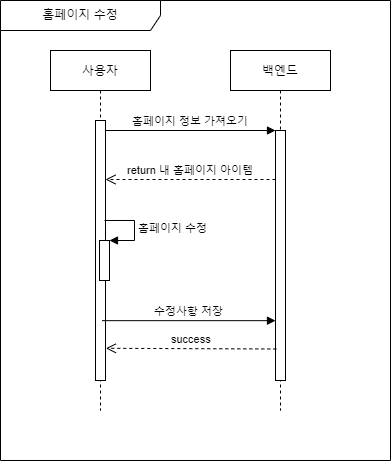

The diagram above was exported from draw.io. Its source (the exported page's mxGraphModel, read from the mxfile embedded in the PNG):
<mxGraphModel dx="1038" dy="547" grid="1" gridSize="10" guides="1" tooltips="1" connect="1" arrows="1" fold="1" page="1" pageScale="1" pageWidth="850" pageHeight="1100" math="0" shadow="0">
  <root>
    <mxCell id="0" />
    <mxCell id="1" parent="0" />
    <mxCell id="3nuBFxr9cyL0pnOWT2aG-1" value="사용자" style="shape=umlLifeline;perimeter=lifelinePerimeter;container=1;collapsible=0;recursiveResize=0;rounded=0;shadow=0;strokeWidth=1;" parent="1" vertex="1">
      <mxGeometry x="120" y="80" width="100" height="360" as="geometry" />
    </mxCell>
    <mxCell id="3nuBFxr9cyL0pnOWT2aG-2" value="" style="points=[];perimeter=orthogonalPerimeter;rounded=0;shadow=0;strokeWidth=1;" parent="3nuBFxr9cyL0pnOWT2aG-1" vertex="1">
      <mxGeometry x="45" y="70" width="10" height="260" as="geometry" />
    </mxCell>
    <mxCell id="f_IVmWeDs8IIE4uod3PF-3" value="" style="html=1;points=[];perimeter=orthogonalPerimeter;" vertex="1" parent="3nuBFxr9cyL0pnOWT2aG-1">
      <mxGeometry x="49" y="190" width="10" height="40" as="geometry" />
    </mxCell>
    <mxCell id="f_IVmWeDs8IIE4uod3PF-4" value="홈페이지 수정" style="edgeStyle=orthogonalEdgeStyle;html=1;align=left;spacingLeft=2;endArrow=block;rounded=0;entryX=1;entryY=0;" edge="1" target="f_IVmWeDs8IIE4uod3PF-3" parent="3nuBFxr9cyL0pnOWT2aG-1">
      <mxGeometry relative="1" as="geometry">
        <mxPoint x="54" y="170" as="sourcePoint" />
        <Array as="points">
          <mxPoint x="84" y="170" />
        </Array>
      </mxGeometry>
    </mxCell>
    <mxCell id="3nuBFxr9cyL0pnOWT2aG-5" value="백엔드" style="shape=umlLifeline;perimeter=lifelinePerimeter;container=1;collapsible=0;recursiveResize=0;rounded=0;shadow=0;strokeWidth=1;" parent="1" vertex="1">
      <mxGeometry x="300" y="80" width="100" height="360" as="geometry" />
    </mxCell>
    <mxCell id="3nuBFxr9cyL0pnOWT2aG-6" value="" style="points=[];perimeter=orthogonalPerimeter;rounded=0;shadow=0;strokeWidth=1;" parent="3nuBFxr9cyL0pnOWT2aG-5" vertex="1">
      <mxGeometry x="45" y="80" width="10" height="250" as="geometry" />
    </mxCell>
    <mxCell id="3nuBFxr9cyL0pnOWT2aG-7" value="return 내 홈페이지 아이템" style="verticalAlign=bottom;endArrow=open;dashed=1;endSize=8;exitX=0;exitY=0.95;shadow=0;strokeWidth=1;" parent="1" edge="1">
      <mxGeometry relative="1" as="geometry">
        <mxPoint x="175" y="208.99999999999977" as="targetPoint" />
        <mxPoint x="345" y="208.99999999999977" as="sourcePoint" />
      </mxGeometry>
    </mxCell>
    <mxCell id="3nuBFxr9cyL0pnOWT2aG-8" value="홈페이지 정보 가져오기" style="verticalAlign=bottom;endArrow=block;entryX=0;entryY=0;shadow=0;strokeWidth=1;" parent="1" source="3nuBFxr9cyL0pnOWT2aG-2" target="3nuBFxr9cyL0pnOWT2aG-6" edge="1">
      <mxGeometry relative="1" as="geometry">
        <mxPoint x="275" y="160" as="sourcePoint" />
      </mxGeometry>
    </mxCell>
    <mxCell id="f_IVmWeDs8IIE4uod3PF-1" value="수정사항 저장" style="verticalAlign=bottom;endArrow=block;shadow=0;strokeWidth=1;exitX=0.516;exitY=0.806;exitDx=0;exitDy=0;exitPerimeter=0;" edge="1" parent="1">
      <mxGeometry relative="1" as="geometry">
        <mxPoint x="171.5999999999999" y="369.1600000000001" as="sourcePoint" />
        <mxPoint x="345" y="369.1600000000001" as="targetPoint" />
      </mxGeometry>
    </mxCell>
    <mxCell id="f_IVmWeDs8IIE4uod3PF-2" value="success" style="verticalAlign=bottom;endArrow=open;dashed=1;endSize=8;exitX=0.18;exitY=0.93;shadow=0;strokeWidth=1;exitDx=0;exitDy=0;exitPerimeter=0;entryX=1.14;entryY=0.93;entryDx=0;entryDy=0;entryPerimeter=0;" edge="1" parent="1">
      <mxGeometry relative="1" as="geometry">
        <mxPoint x="175.4000000000001" y="377.79999999999995" as="targetPoint" />
        <mxPoint x="345.79999999999995" y="378.5" as="sourcePoint" />
      </mxGeometry>
    </mxCell>
    <mxCell id="f_IVmWeDs8IIE4uod3PF-5" value="홈페이지 수정" style="shape=umlFrame;whiteSpace=wrap;html=1;width=160;height=30;" vertex="1" parent="1">
      <mxGeometry x="70" y="30" width="390" height="460" as="geometry" />
    </mxCell>
  </root>
</mxGraphModel>